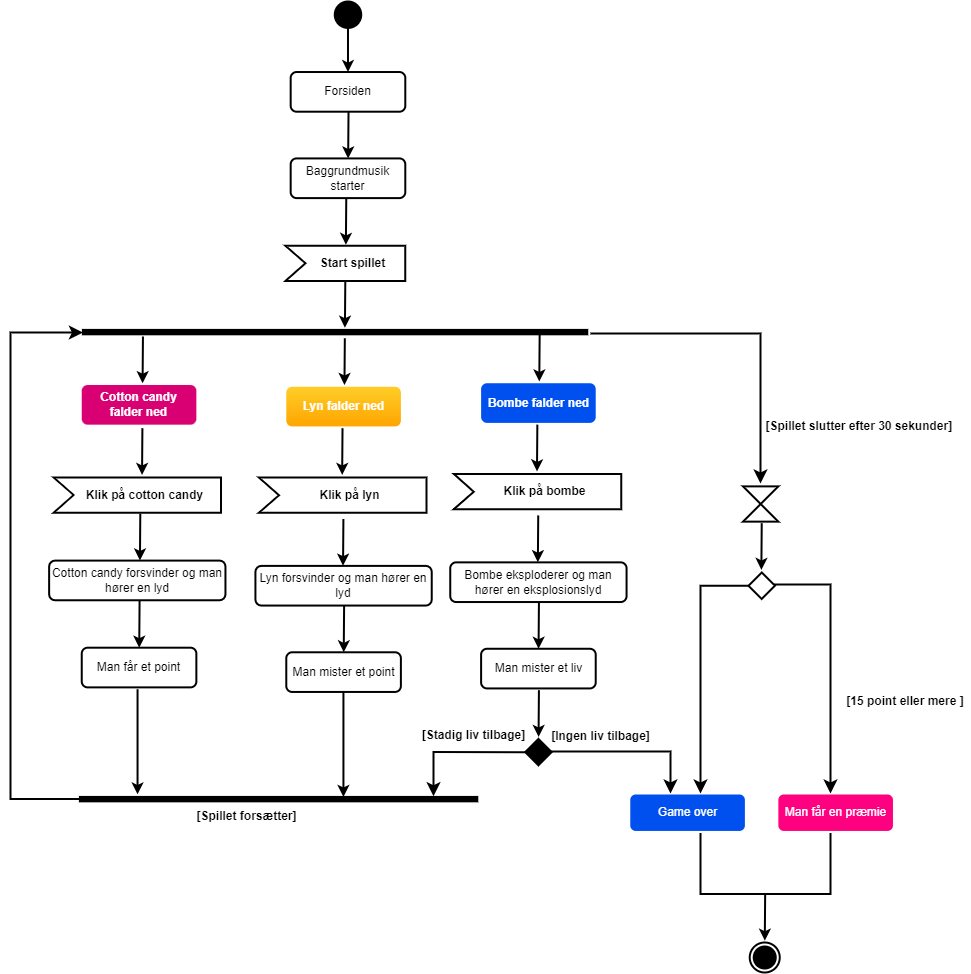

The diagram above was exported from draw.io. Its source (the exported page's mxGraphModel, read from the mxfile embedded in the PNG):
<mxGraphModel dx="683" dy="469" grid="1" gridSize="10" guides="1" tooltips="1" connect="1" arrows="1" fold="1" page="1" pageScale="1" pageWidth="850" pageHeight="1100" background="#ffffff" math="0" shadow="0">
  <root>
    <mxCell id="0" />
    <mxCell id="1" parent="0" />
    <mxCell id="74" value="" style="edgeStyle=segmentEdgeStyle;endArrow=classic;html=1;curved=0;rounded=0;endSize=8;startSize=8;fontSize=12;fontColor=#FFFFFF;exitX=1;exitY=0.5;exitDx=0;exitDy=0;strokeWidth=2;strokeColor=#000000;" parent="1" source="60" edge="1">
      <mxGeometry width="50" height="50" relative="1" as="geometry">
        <mxPoint x="617" y="732" as="sourcePoint" />
        <mxPoint x="930" y="852" as="targetPoint" />
        <Array as="points">
          <mxPoint x="874" y="643" />
          <mxPoint x="930" y="643" />
        </Array>
      </mxGeometry>
    </mxCell>
    <mxCell id="206" value="Man får en præmie" style="rounded=1;whiteSpace=wrap;html=1;fontSize=12;strokeWidth=2;strokeColor=none;fillColor=#FF0080;fontColor=#FFFFFF;" parent="1" vertex="1">
      <mxGeometry x="877.86" y="853" width="114.61" height="36.44" as="geometry" />
    </mxCell>
    <mxCell id="2" value="" style="ellipse;fontSize=12;strokeWidth=2;strokeColor=#000000;fillColor=#000000;fontColor=#FFFFFF;" parent="1" vertex="1">
      <mxGeometry x="434.2631578947369" y="60" width="26.44736842105263" height="26.44748663101604" as="geometry" />
    </mxCell>
    <mxCell id="5" value="&lt;b style=&quot;font-size: 12px;&quot;&gt;Start spillet&lt;/b&gt;" style="html=1;shape=mxgraph.infographic.ribbonSimple;notch1=20;notch2=0;align=center;verticalAlign=middle;fontSize=12;fontStyle=0;flipH=0;spacingRight=0;spacingLeft=14;strokeWidth=2;strokeColor=#000000;fillColor=none;fontColor=#000000;" parent="1" vertex="1">
      <mxGeometry x="384.89473684210526" y="304.19845989304815" width="119.89473684210526" height="35.26331550802139" as="geometry" />
    </mxCell>
    <mxCell id="13" value="&lt;font style=&quot;font-size: 12px;&quot;&gt;Baggrundmusik starter&lt;/font&gt;" style="rounded=1;whiteSpace=wrap;html=1;fontSize=12;strokeWidth=2;strokeColor=#000000;fillColor=none;fontColor=#000000;" parent="1" vertex="1">
      <mxGeometry x="390.1842105263158" y="216.92175401069517" width="114.60526315789473" height="39.671229946524065" as="geometry" />
    </mxCell>
    <mxCell id="14" value="" style="edgeStyle=none;html=1;fontSize=12;fontColor=#FFFFFF;strokeWidth=2;strokeColor=#000000;" parent="1" target="13" edge="1">
      <mxGeometry relative="1" as="geometry">
        <mxPoint x="448.0157894736842" y="170.19786096256684" as="sourcePoint" />
        <mxPoint x="448.6706766917292" y="214.2770053475936" as="targetPoint" />
      </mxGeometry>
    </mxCell>
    <mxCell id="15" value="&lt;font style=&quot;font-size: 12px;&quot;&gt;Forsiden&lt;/font&gt;" style="rounded=1;whiteSpace=wrap;html=1;fontSize=12;strokeWidth=2;strokeColor=#000000;fillColor=none;fontColor=#000000;" parent="1" vertex="1">
      <mxGeometry x="390.1842105263158" y="130.52663101604278" width="114.60526315789473" height="39.671229946524065" as="geometry" />
    </mxCell>
    <mxCell id="4" value="" style="edgeStyle=none;html=1;fontSize=12;fontColor=#FFFFFF;strokeWidth=2;strokeColor=#000000;" parent="1" source="2" target="15" edge="1">
      <mxGeometry relative="1" as="geometry">
        <mxPoint x="441.5928571428574" y="130.52663101604278" as="targetPoint" />
      </mxGeometry>
    </mxCell>
    <mxCell id="16" value="" style="edgeStyle=none;html=1;fontSize=12;fontColor=#FFFFFF;strokeWidth=2;strokeColor=#000000;" parent="1" edge="1">
      <mxGeometry relative="1" as="geometry">
        <mxPoint x="445.7589473684209" y="256.59298395721925" as="sourcePoint" />
        <mxPoint x="445.3876333217148" y="303.3168770053476" as="targetPoint" />
      </mxGeometry>
    </mxCell>
    <mxCell id="17" value="" style="edgeStyle=none;html=1;fontSize=12;fontColor=#FFFFFF;strokeWidth=2;strokeColor=#000000;" parent="1" edge="1">
      <mxGeometry relative="1" as="geometry">
        <mxPoint x="444.79802631578946" y="339.46177540106953" as="sourcePoint" />
        <mxPoint x="444.4267122690833" y="386.18566844919786" as="targetPoint" />
      </mxGeometry>
    </mxCell>
    <mxCell id="19" value="" style="html=1;points=[];perimeter=orthogonalPerimeter;labelBackgroundColor=none;fontSize=12;rotation=-90;strokeWidth=2;strokeColor=#000000;fillColor=#000000;fontColor=#FFFFFF;" parent="1" vertex="1">
      <mxGeometry x="432.37" y="138.43" width="4.41" height="504.36" as="geometry" />
    </mxCell>
    <mxCell id="20" value="" style="edgeStyle=none;html=1;fontSize=12;fontColor=#FFFFFF;strokeWidth=2;strokeColor=#000000;" parent="1" edge="1">
      <mxGeometry relative="1" as="geometry">
        <mxPoint x="444.33078947368404" y="396.76466310160424" as="sourcePoint" />
        <mxPoint x="443.9594754269781" y="443.48855614973263" as="targetPoint" />
      </mxGeometry>
    </mxCell>
    <mxCell id="21" value="" style="edgeStyle=none;html=1;fontSize=12;fontColor=#FFFFFF;strokeWidth=2;strokeColor=#000000;" parent="1" edge="1">
      <mxGeometry relative="1" as="geometry">
        <mxPoint x="242.44921052631565" y="395.0014973262032" as="sourcePoint" />
        <mxPoint x="242.07789647960965" y="441.72539037433154" as="targetPoint" />
      </mxGeometry>
    </mxCell>
    <mxCell id="22" value="&lt;font style=&quot;font-size: 12px;&quot;&gt;&lt;font style=&quot;font-size: 12px;&quot;&gt;&lt;b style=&quot;font-size: 12px;&quot;&gt;Cotton candy&lt;br style=&quot;font-size: 12px;&quot;&gt;falder ned&lt;/b&gt;&lt;/font&gt;&lt;br style=&quot;font-size: 12px;&quot;&gt;&lt;/font&gt;" style="rounded=1;whiteSpace=wrap;html=1;fillColor=#d80073;strokeColor=none;fontSize=12;strokeWidth=2;fontColor=#FFFFFF;" parent="1" vertex="1">
      <mxGeometry x="181.25" y="443.48855614973263" width="114.60526315789473" height="39.671229946524065" as="geometry" />
    </mxCell>
    <mxCell id="23" value="&lt;font style=&quot;font-size: 12px;&quot;&gt;&lt;b style=&quot;font-size: 12px;&quot;&gt;Lyn&amp;nbsp;falder ned&lt;/b&gt;&lt;/font&gt;" style="rounded=1;whiteSpace=wrap;html=1;fillColor=#ffcd28;gradientColor=#ffa500;strokeColor=none;fontSize=12;strokeWidth=2;fontColor=#FFFFFF;" parent="1" vertex="1">
      <mxGeometry x="385.77631578947364" y="445.25172192513367" width="114.60526315789473" height="39.671229946524065" as="geometry" />
    </mxCell>
    <mxCell id="24" value="" style="edgeStyle=none;html=1;fontSize=12;fontColor=#FFFFFF;strokeWidth=2;strokeColor=#000000;" parent="1" edge="1">
      <mxGeometry relative="1" as="geometry">
        <mxPoint x="442.02105263157887" y="486.6861176470588" as="sourcePoint" />
        <mxPoint x="441.6497385848727" y="533.4100106951871" as="targetPoint" />
      </mxGeometry>
    </mxCell>
    <mxCell id="25" value="" style="edgeStyle=none;html=1;fontSize=12;fontColor=#FFFFFF;strokeWidth=2;strokeColor=#000000;" parent="1" edge="1">
      <mxGeometry relative="1" as="geometry">
        <mxPoint x="241.9026315789472" y="486.6861176470588" as="sourcePoint" />
        <mxPoint x="241.53131753224108" y="533.4100106951871" as="targetPoint" />
      </mxGeometry>
    </mxCell>
    <mxCell id="27" value="&lt;b style=&quot;font-size: 12px;&quot;&gt;Klik på lyn&lt;/b&gt;" style="html=1;shape=mxgraph.infographic.ribbonSimple;notch1=20;notch2=0;align=center;verticalAlign=middle;fontSize=12;fontStyle=0;flipH=0;spacingRight=0;spacingLeft=14;strokeWidth=2;strokeColor=#000000;fillColor=none;fontColor=#000000;" parent="1" vertex="1">
      <mxGeometry x="358.4473684210526" y="536.0547593582887" width="167.5" height="35.26331550802139" as="geometry" />
    </mxCell>
    <mxCell id="30" value="&lt;font style=&quot;font-size: 12px;&quot;&gt;Lyn forsvinder og man hører en lyd&lt;/font&gt;" style="rounded=1;whiteSpace=wrap;html=1;fontSize=12;strokeWidth=2;strokeColor=#000000;fillColor=none;fontColor=#000000;" parent="1" vertex="1">
      <mxGeometry x="354.92105263157896" y="624.3893647058824" width="176.3157894736842" height="39.671229946524065" as="geometry" />
    </mxCell>
    <mxCell id="31" value="" style="edgeStyle=none;html=1;fontSize=12;fontColor=#FFFFFF;strokeWidth=2;strokeColor=#000000;" parent="1" edge="1">
      <mxGeometry relative="1" as="geometry">
        <mxPoint x="442.9026315789472" y="577.4891550802139" as="sourcePoint" />
        <mxPoint x="442.53131753224113" y="624.2130481283423" as="targetPoint" />
      </mxGeometry>
    </mxCell>
    <mxCell id="38" value="&lt;b style=&quot;font-size: 12px;&quot;&gt;Klik på cotton candy&lt;/b&gt;" style="html=1;shape=mxgraph.infographic.ribbonSimple;notch1=20;notch2=0;align=center;verticalAlign=middle;fontSize=12;fontStyle=0;flipH=0;spacingRight=0;spacingLeft=14;strokeWidth=2;strokeColor=#000000;fillColor=none;fontColor=#000000;" parent="1" vertex="1">
      <mxGeometry x="153.03947368421052" y="535.8784427807486" width="167.5" height="35.26331550802139" as="geometry" />
    </mxCell>
    <mxCell id="39" value="&lt;font style=&quot;font-size: 12px;&quot;&gt;Cotton candy forsvinder og man hører en lyd&lt;/font&gt;" style="rounded=1;whiteSpace=wrap;html=1;fontSize=12;strokeWidth=2;strokeColor=#000000;fillColor=none;fontColor=#000000;" parent="1" vertex="1">
      <mxGeometry x="148.63157894736844" y="619.0998673796792" width="176.3157894736842" height="39.671229946524065" as="geometry" />
    </mxCell>
    <mxCell id="40" value="" style="edgeStyle=none;html=1;fontSize=12;fontColor=#FFFFFF;strokeWidth=2;strokeColor=#000000;" parent="1" edge="1">
      <mxGeometry relative="1" as="geometry">
        <mxPoint x="239.80447368421028" y="572.1996577540107" as="sourcePoint" />
        <mxPoint x="239.43315963750433" y="618.9235508021391" as="targetPoint" />
      </mxGeometry>
    </mxCell>
    <mxCell id="41" value="&lt;font style=&quot;font-size: 12px;&quot;&gt;Man får et point&lt;/font&gt;" style="rounded=1;whiteSpace=wrap;html=1;fontSize=12;strokeWidth=2;strokeColor=#000000;fillColor=none;fontColor=#000000;" parent="1" vertex="1">
      <mxGeometry x="181.25" y="706.2002566844919" width="114.60526315789473" height="39.671229946524065" as="geometry" />
    </mxCell>
    <mxCell id="42" value="" style="edgeStyle=none;html=1;fontSize=12;fontColor=#FFFFFF;strokeWidth=2;strokeColor=#000000;" parent="1" target="41" edge="1">
      <mxGeometry relative="1" as="geometry">
        <mxPoint x="239.08157894736837" y="659.4763636363635" as="sourcePoint" />
        <mxPoint x="239.73646616541345" y="703.5555080213903" as="targetPoint" />
      </mxGeometry>
    </mxCell>
    <mxCell id="43" value="&lt;span style=&quot;font-size: 12px;&quot;&gt;Man mister et point&lt;/span&gt;" style="rounded=1;whiteSpace=wrap;html=1;fontSize=12;strokeWidth=2;strokeColor=#000000;fillColor=none;fontColor=#000000;" parent="1" vertex="1">
      <mxGeometry x="385.77631578947364" y="710.7844877005348" width="114.60526315789473" height="39.671229946524065" as="geometry" />
    </mxCell>
    <mxCell id="44" value="" style="edgeStyle=none;html=1;fontSize=12;fontColor=#FFFFFF;strokeWidth=2;strokeColor=#000000;" parent="1" target="43" edge="1">
      <mxGeometry relative="1" as="geometry">
        <mxPoint x="443.607894736842" y="664.0605946524063" as="sourcePoint" />
        <mxPoint x="444.26278195488703" y="708.1397390374332" as="targetPoint" />
      </mxGeometry>
    </mxCell>
    <mxCell id="45" value="" style="rhombus;labelBackgroundColor=none;fontSize=12;strokeWidth=2;strokeColor=#000000;fillColor=#000000;fontColor=#FFFFFF;" parent="1" vertex="1">
      <mxGeometry x="624.6842105263158" y="797.4112085561497" width="26.44736842105263" height="26.44748663101604" as="geometry" />
    </mxCell>
    <mxCell id="46" value="" style="edgeStyle=none;html=1;fontSize=12;fontColor=#FFFFFF;strokeWidth=2;strokeColor=#000000;" parent="1" target="50" edge="1">
      <mxGeometry relative="1" as="geometry">
        <mxPoint x="442.92907894736834" y="750.2794010695185" as="sourcePoint" />
        <mxPoint x="442.55776490066216" y="797.003294117647" as="targetPoint" />
      </mxGeometry>
    </mxCell>
    <mxCell id="48" value="&lt;span style=&quot;font-size: 12px;&quot;&gt;Game over&lt;/span&gt;" style="rounded=1;whiteSpace=wrap;html=1;fontSize=12;strokeWidth=2;strokeColor=none;fillColor=#0050ef;fontColor=#ffffff;" parent="1" vertex="1">
      <mxGeometry x="729.78" y="853" width="114.61" height="36.44" as="geometry" />
    </mxCell>
    <mxCell id="49" value="" style="edgeStyle=segmentEdgeStyle;endArrow=classic;html=1;curved=0;rounded=0;endSize=8;startSize=8;fontSize=12;fontColor=#FFFFFF;strokeWidth=2;strokeColor=#000000;" parent="1" edge="1">
      <mxGeometry width="50" height="50" relative="1" as="geometry">
        <mxPoint x="624.6842105263158" y="810.6349518716577" as="sourcePoint" />
        <mxPoint x="533" y="854.7140962566845" as="targetPoint" />
      </mxGeometry>
    </mxCell>
    <mxCell id="50" value="" style="html=1;points=[];perimeter=orthogonalPerimeter;labelBackgroundColor=none;fontSize=12;rotation=-90;strokeWidth=2;strokeColor=#000000;fillColor=#000000;fontColor=#FFFFFF;" parent="1" vertex="1">
      <mxGeometry x="375.88" y="658.94" width="4.41" height="397.39" as="geometry" />
    </mxCell>
    <mxCell id="51" value="&lt;b style=&quot;font-size: 12px;&quot;&gt;[Ingen liv tilbage]&lt;/b&gt;" style="text;html=1;align=center;verticalAlign=middle;whiteSpace=wrap;rounded=0;labelBackgroundColor=none;fontSize=12;strokeWidth=2;strokeColor=none;fontColor=#000000;" parent="1" vertex="1">
      <mxGeometry x="639.9605263157895" y="782.0690481283422" width="120.77631578947368" height="26.44748663101604" as="geometry" />
    </mxCell>
    <mxCell id="53" value="&lt;b style=&quot;font-size: 12px;&quot;&gt;[Stadig liv tilbage]&lt;/b&gt;" style="text;html=1;align=center;verticalAlign=middle;whiteSpace=wrap;rounded=0;labelBackgroundColor=none;fontSize=12;strokeWidth=2;strokeColor=none;fontColor=#000000;" parent="1" vertex="1">
      <mxGeometry x="507.6315789473683" y="781.0690481283422" width="131.35526315789474" height="26.44748663101604" as="geometry" />
    </mxCell>
    <mxCell id="54" value="" style="edgeStyle=segmentEdgeStyle;endArrow=classic;html=1;curved=0;rounded=0;endSize=8;startSize=8;fontSize=12;fontColor=#FFFFFF;strokeWidth=2;strokeColor=#000000;" parent="1" source="50" target="19" edge="1">
      <mxGeometry width="50" height="50" relative="1" as="geometry">
        <mxPoint x="186.53947368421052" y="844.608770053476" as="sourcePoint" />
        <mxPoint x="254.42105263157896" y="386.18566844919786" as="targetPoint" />
        <Array as="points">
          <mxPoint x="110" y="858" />
          <mxPoint x="110" y="391" />
        </Array>
      </mxGeometry>
    </mxCell>
    <mxCell id="55" value="&lt;b style=&quot;font-size: 12px;&quot;&gt;[Spillet forsætter]&lt;/b&gt;" style="text;html=1;strokeColor=none;fillColor=none;align=center;verticalAlign=middle;whiteSpace=wrap;rounded=0;labelBackgroundColor=none;fontSize=12;fontColor=#000000;strokeWidth=2;" parent="1" vertex="1">
      <mxGeometry x="281.5" y="861.9966096256684" width="131.35526315789474" height="26.44748663101604" as="geometry" />
    </mxCell>
    <mxCell id="57" value="" style="shape=collate;whiteSpace=wrap;html=1;labelBackgroundColor=none;fontSize=12;strokeWidth=2;strokeColor=#000000;fillColor=none;fontColor=#FFFFFF;" parent="1" vertex="1">
      <mxGeometry x="842.5968421052631" y="544.8810909090909" width="35.26315789473684" height="35.26331550802139" as="geometry" />
    </mxCell>
    <mxCell id="59" value="" style="edgeStyle=none;html=1;fontSize=12;fontColor=#FFFFFF;strokeWidth=2;strokeColor=#000000;" parent="1" edge="1">
      <mxGeometry relative="1" as="geometry">
        <mxPoint x="861.2336842105261" y="581.6644064171123" as="sourcePoint" />
        <mxPoint x="860.8623701638202" y="628.3882994652407" as="targetPoint" />
      </mxGeometry>
    </mxCell>
    <mxCell id="60" value="" style="rhombus;labelBackgroundColor=none;fontSize=12;strokeWidth=2;strokeColor=#000000;fillColor=none;fontColor=#FFFFFF;" parent="1" vertex="1">
      <mxGeometry x="848.0047368421052" y="631.0014652406417" width="26.44736842105263" height="26.44748663101604" as="geometry" />
    </mxCell>
    <mxCell id="62" value="" style="edgeStyle=none;html=1;fontSize=12;fontColor=#FFFFFF;strokeWidth=2;strokeColor=#000000;" parent="1" edge="1">
      <mxGeometry relative="1" as="geometry">
        <mxPoint x="639.1597368421051" y="393.2383315508021" as="sourcePoint" />
        <mxPoint x="638.7884227953991" y="439.96222459893045" as="targetPoint" />
      </mxGeometry>
    </mxCell>
    <mxCell id="63" value="&lt;font style=&quot;font-size: 12px;&quot;&gt;&lt;b style=&quot;font-size: 12px;&quot;&gt;Bombe falder ned&lt;/b&gt;&lt;/font&gt;" style="rounded=1;whiteSpace=wrap;html=1;fillColor=#0050ef;fontColor=#FFFFFF;strokeColor=none;fontSize=12;strokeWidth=2;" parent="1" vertex="1">
      <mxGeometry x="580.6052631578948" y="441.72539037433154" width="114.60526315789473" height="39.671229946524065" as="geometry" />
    </mxCell>
    <mxCell id="64" value="" style="edgeStyle=none;html=1;fontSize=12;fontColor=#FFFFFF;strokeWidth=2;strokeColor=#000000;" parent="1" edge="1">
      <mxGeometry relative="1" as="geometry">
        <mxPoint x="636.8499999999997" y="483.15978609625665" as="sourcePoint" />
        <mxPoint x="636.4786859532935" y="529.883679144385" as="targetPoint" />
      </mxGeometry>
    </mxCell>
    <mxCell id="65" value="&lt;b style=&quot;font-size: 12px;&quot;&gt;Klik på bombe&lt;/b&gt;" style="html=1;shape=mxgraph.infographic.ribbonSimple;notch1=20;notch2=0;align=center;verticalAlign=middle;fontSize=12;fontStyle=0;flipH=0;spacingRight=0;spacingLeft=14;strokeWidth=2;strokeColor=#000000;fillColor=none;fontColor=#000000;" parent="1" vertex="1">
      <mxGeometry x="553.2763157894736" y="532.5284278074867" width="167.5" height="35.26331550802139" as="geometry" />
    </mxCell>
    <mxCell id="66" value="&lt;font style=&quot;font-size: 12px;&quot;&gt;Bombe eksploderer og man hører en eksplosionslyd&lt;/font&gt;" style="rounded=1;whiteSpace=wrap;html=1;fontSize=12;strokeWidth=2;strokeColor=#000000;fillColor=none;fontColor=#000000;" parent="1" vertex="1">
      <mxGeometry x="549.75" y="620.8630331550802" width="176.3157894736842" height="39.671229946524065" as="geometry" />
    </mxCell>
    <mxCell id="67" value="" style="edgeStyle=none;html=1;fontSize=12;fontColor=#FFFFFF;strokeWidth=2;strokeColor=#000000;" parent="1" edge="1">
      <mxGeometry relative="1" as="geometry">
        <mxPoint x="637.7315789473682" y="573.9628235294117" as="sourcePoint" />
        <mxPoint x="637.3602649006624" y="620.6867165775401" as="targetPoint" />
      </mxGeometry>
    </mxCell>
    <mxCell id="68" value="&lt;span style=&quot;font-size: 12px;&quot;&gt;Man mister et liv&lt;/span&gt;" style="rounded=1;whiteSpace=wrap;html=1;fontSize=12;strokeWidth=2;strokeColor=#000000;fillColor=none;fontColor=#000000;" parent="1" vertex="1">
      <mxGeometry x="580.6052631578948" y="707.2581561497326" width="114.60526315789473" height="39.671229946524065" as="geometry" />
    </mxCell>
    <mxCell id="69" value="" style="edgeStyle=none;html=1;fontSize=12;fontColor=#FFFFFF;strokeWidth=2;strokeColor=#000000;" parent="1" target="68" edge="1">
      <mxGeometry relative="1" as="geometry">
        <mxPoint x="638.4368421052629" y="660.5342631016041" as="sourcePoint" />
        <mxPoint x="639.0917293233082" y="704.613407486631" as="targetPoint" />
      </mxGeometry>
    </mxCell>
    <mxCell id="70" value="" style="edgeStyle=none;html=1;fontSize=12;fontColor=#FFFFFF;strokeWidth=2;strokeColor=#000000;" parent="1" edge="1">
      <mxGeometry relative="1" as="geometry">
        <mxPoint x="638.4280263157891" y="748.6925518716578" as="sourcePoint" />
        <mxPoint x="638.0567122690832" y="795.4164449197859" as="targetPoint" />
      </mxGeometry>
    </mxCell>
    <mxCell id="72" value="" style="edgeStyle=none;html=1;fontSize=12;fontColor=#FFFFFF;strokeWidth=2;strokeColor=#000000;" parent="1" edge="1">
      <mxGeometry relative="1" as="geometry">
        <mxPoint x="237.04907894736846" y="747.7194010695184" as="sourcePoint" />
        <mxPoint x="237.04907894736846" y="852.8699999999999" as="targetPoint" />
      </mxGeometry>
    </mxCell>
    <mxCell id="80" value="" style="edgeStyle=segmentEdgeStyle;endArrow=classic;html=1;curved=0;rounded=0;endSize=8;startSize=8;fontSize=12;fontColor=#FFFFFF;strokeWidth=2;strokeColor=#000000;" parent="1" edge="1">
      <mxGeometry width="50" height="50" relative="1" as="geometry">
        <mxPoint x="651" y="810" as="sourcePoint" />
        <mxPoint x="770" y="852" as="targetPoint" />
        <Array as="points">
          <mxPoint x="770" y="811" />
          <mxPoint x="770" y="850" />
        </Array>
      </mxGeometry>
    </mxCell>
    <mxCell id="209" value="" style="edgeStyle=segmentEdgeStyle;endArrow=classic;html=1;curved=0;rounded=0;endSize=8;startSize=8;fontSize=12;fontColor=#FFFFFF;exitX=0;exitY=0.5;exitDx=0;exitDy=0;strokeWidth=2;strokeColor=#000000;" parent="1" source="60" edge="1">
      <mxGeometry width="50" height="50" relative="1" as="geometry">
        <mxPoint x="856.9802631578948" y="653.1670802139035" as="sourcePoint" />
        <mxPoint x="800" y="852" as="targetPoint" />
        <Array as="points">
          <mxPoint x="800" y="644" />
        </Array>
      </mxGeometry>
    </mxCell>
    <mxCell id="211" value="" style="edgeStyle=segmentEdgeStyle;endArrow=classic;html=1;curved=0;rounded=0;endSize=8;startSize=8;fontSize=12;fontColor=#FFFFFF;strokeWidth=2;strokeColor=#000000;" parent="1" edge="1">
      <mxGeometry width="50" height="50" relative="1" as="geometry">
        <mxPoint x="690" y="392" as="sourcePoint" />
        <mxPoint x="860" y="542" as="targetPoint" />
        <Array as="points">
          <mxPoint x="860" y="392" />
        </Array>
      </mxGeometry>
    </mxCell>
    <mxCell id="213" value="&lt;b style=&quot;font-size: 12px;&quot;&gt;[Spillet slutter efter 30 sekunder]&amp;nbsp;&lt;/b&gt;" style="text;html=1;strokeColor=none;fillColor=none;align=center;verticalAlign=middle;whiteSpace=wrap;rounded=0;labelBackgroundColor=none;fontSize=12;fontColor=#000000;strokeWidth=2;" parent="1" vertex="1">
      <mxGeometry x="861.11" y="472" width="198.89" height="26.45" as="geometry" />
    </mxCell>
    <mxCell id="214" value="&lt;b style=&quot;font-size: 12px;&quot;&gt;[15 point eller mere ]&lt;/b&gt;" style="text;html=1;strokeColor=none;fillColor=none;align=center;verticalAlign=middle;whiteSpace=wrap;rounded=0;labelBackgroundColor=none;fontSize=12;fontColor=#000000;strokeWidth=2;" parent="1" vertex="1">
      <mxGeometry x="940" y="746.93" width="130" height="26.45" as="geometry" />
    </mxCell>
    <mxCell id="215" value="" style="shape=partialRectangle;whiteSpace=wrap;html=1;bottom=1;right=1;left=1;top=0;routingCenterX=-0.5;labelBackgroundColor=none;fontSize=12;strokeWidth=2;strokeColor=#000000;fillColor=none;fontColor=#FFFFFF;" parent="1" vertex="1">
      <mxGeometry x="800" y="892.44" width="130" height="60" as="geometry" />
    </mxCell>
    <mxCell id="217" value="" style="edgeStyle=none;html=1;fontSize=12;fontColor=#FFFFFF;strokeWidth=2;strokeColor=#000000;" parent="1" edge="1">
      <mxGeometry relative="1" as="geometry">
        <mxPoint x="864.656842105263" y="952.4442631016043" as="sourcePoint" />
        <mxPoint x="864.2855280585568" y="999.1681561497328" as="targetPoint" />
      </mxGeometry>
    </mxCell>
    <mxCell id="218" value="" style="ellipse;html=1;shape=endState;labelBackgroundColor=none;fontSize=12;strokeWidth=2;strokeColor=#000000;fillColor=#000000;fontColor=#FFFFFF;" parent="1" vertex="1">
      <mxGeometry x="849.23" y="1001" width="30" height="30" as="geometry" />
    </mxCell>
  </root>
</mxGraphModel>